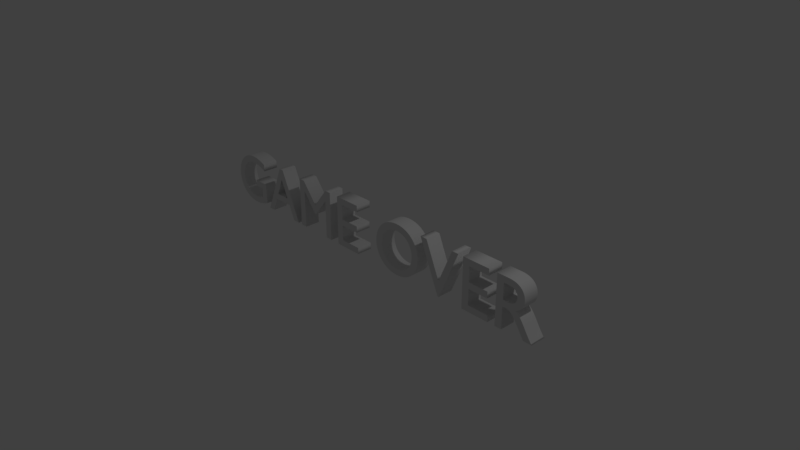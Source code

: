 # Source: GameOver.blend  (saved by Blender 2.79.0; exported with 4.5.12 LTS)
import bpy
from mathutils import Matrix  # noqa: F401  (used for matrix-valued properties, if any)

bpy.ops.wm.read_factory_settings(use_empty=True)
scene = bpy.context.scene
scene.name = 'Scene'

# ---- collections
col_collection_1 = bpy.data.collections.new('Collection 1'); scene.collection.children.link(col_collection_1)

# ---- world
world_world = bpy.data.worlds.new('World'); scene.world = world_world
world_world.color = (0.05088, 0.05088, 0.05088)
world_world.use_sun_shadow = False
world_world.sun_shadow_jitter_overblur = 0.0
world_world.cycles.sampling_method = 'MANUAL'

# ---- cameras
cam_camera = bpy.data.cameras.new('Camera')
cam_camera.clip_end = 100.0
cam_camera.lens = 35.0
cam_camera.sensor_width = 32.0
cam_camera.sensor_height = 18.0
cam_camera.ortho_scale = 7.314
cam_camera.dof.focus_distance = 0.0
cam_camera.dof.aperture_fstop = 128.0

# ---- lights
light_lamp = bpy.data.lights.new('Lamp', 'POINT')
light_lamp.transmission_factor = 0.0
light_lamp.cutoff_distance = 30.0
light_lamp.energy = 100.0
light_lamp.shadow_buffer_clip_start = 1.001
light_lamp.shadow_soft_size = 0.1
light_lamp.shadow_maximum_resolution = 0.006
light_lamp.use_absolute_resolution = True

# ---- curves / text
txt_text = bpy.data.curves.new('Text', 'FONT')
txt_text.dimensions = '2D'
txt_text.body = 'GAME OVER'
txt_text.use_path_clamp = True
txt_text.bevel_resolution = 0
txt_text.extrude = 0.107
txt_text.align_x = 'CENTER'

# ---- objects
ob_text = bpy.data.objects.new('Text', txt_text)
ob_lamp = bpy.data.objects.new('Lamp', light_lamp)
ob_camera = bpy.data.objects.new('Camera', cam_camera)

# ---- transforms, parenting, visibility, modifiers, constraints
ob_text.location = (0.0, 0.0, 0.0)
ob_text.rotation_euler = (1.571, -0.0, 0.0)
ob_text.lineart.crease_threshold = 0.0
ob_lamp.location = (4.076, 1.005, 5.904)
ob_lamp.rotation_euler = (0.6503, 0.05522, 1.866)
ob_lamp.lock_rotations_4d = False
ob_lamp.empty_display_type = 'ARROWS'
ob_lamp.color = (0.0, 0.0, 0.0, 0.0)
ob_lamp.lineart.crease_threshold = 0.0
ob_camera.location = (7.481, -6.508, 5.344)
ob_camera.rotation_euler = (1.109, 0.0, 0.8149)
ob_camera.lock_rotations_4d = False
ob_camera.empty_display_type = 'ARROWS'
ob_camera.color = (0.0, 0.0, 0.0, 0.0)
ob_camera.display_type = 'WIRE'
ob_camera.lineart.crease_threshold = 0.0

# ---- collection membership
col_collection_1.objects.link(ob_text)
col_collection_1.objects.link(ob_lamp)
col_collection_1.objects.link(ob_camera)

# ---- scene / render settings (as saved in the file)
scene.camera = ob_camera
scene.frame_start = 1; scene.frame_end = 250; scene.frame_set(1)
scene.render.engine = 'BLENDER_EEVEE_NEXT'
scene.render.resolution_percentage = 50
scene.render.dither_intensity = 0.0
scene.cycles.use_denoising = False
scene.cycles.samples = 128
scene.cycles.sampling_pattern = 'TABULATED_SOBOL'
scene.cycles.use_adaptive_sampling = False
scene.cycles.use_light_tree = False
scene.cycles.blur_glossy = 0.0
scene.cycles.sample_clamp_indirect = 0.0
scene.view_settings.view_transform = 'Standard'
bpy.context.view_layer.update()

